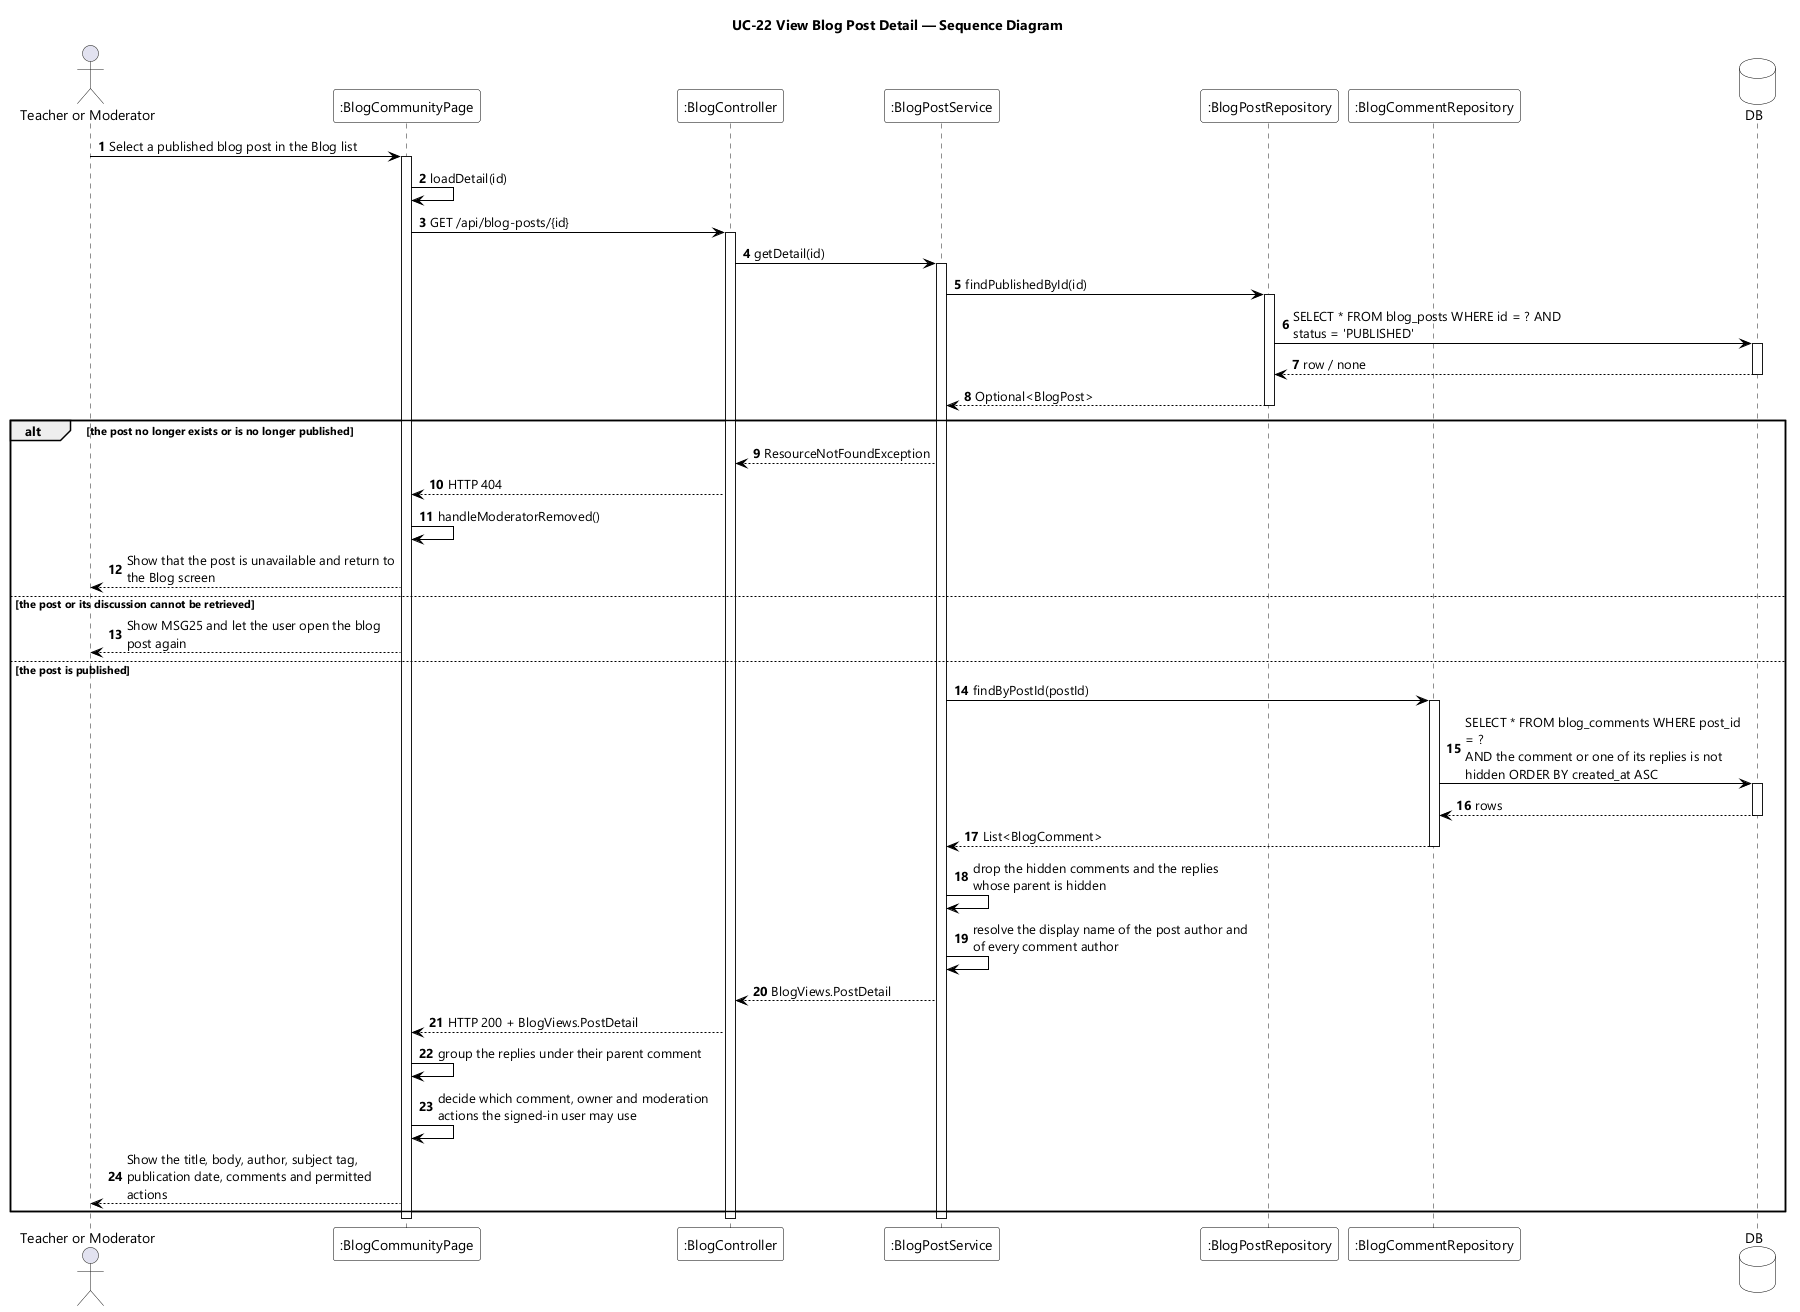

The diagram above was rendered by PlantUML. Its source (embedded in the PNG):
@startuml UC-22 View Blog Post Detail - Sequence Diagram
skinparamlocked dpi 96
skinparam defaultFontName "Segoe UI"
skinparam shadowing false
skinparam ParticipantBackgroundColor #FFFFFF
skinparam ParticipantBorderColor #000000
skinparam DatabaseBackgroundColor #FFFFFF
skinparam DatabaseBorderColor #000000
skinparam ArrowColor #000000
skinparam sequenceMessageAlign left
skinparam maxMessageSize 280
title UC-22 View Blog Post Detail — Sequence Diagram

actor "Teacher or Moderator" as User
participant ":BlogCommunityPage" as UI
participant ":BlogController" as CTL
participant ":BlogPostService" as SVC
participant ":BlogPostRepository" as POSTS
participant ":BlogCommentRepository" as COMMENTS
database DB

autonumber
User -> UI : Select a published blog post in the Blog list
activate UI
UI -> UI : loadDetail(id)
UI -> CTL : GET /api/blog-posts/{id}
activate CTL
CTL -> SVC : getDetail(id)
activate SVC
SVC -> POSTS : findPublishedById(id)
activate POSTS
POSTS -> DB : SELECT * FROM blog_posts WHERE id = ? AND status = 'PUBLISHED'
activate DB
DB --> POSTS : row / none
deactivate DB
POSTS --> SVC : Optional<BlogPost>
deactivate POSTS

alt the post no longer exists or is no longer published
  SVC --> CTL : ResourceNotFoundException
  CTL --> UI : HTTP 404
  UI -> UI : handleModeratorRemoved()
  UI --> User : Show that the post is unavailable and return to the Blog screen

else the post or its discussion cannot be retrieved
  UI --> User : Show MSG25 and let the user open the blog post again

else the post is published
  SVC -> COMMENTS : findByPostId(postId)
  activate COMMENTS
  COMMENTS -> DB : SELECT * FROM blog_comments WHERE post_id = ?\nAND the comment or one of its replies is not hidden ORDER BY created_at ASC
  activate DB
  DB --> COMMENTS : rows
  deactivate DB
  COMMENTS --> SVC : List<BlogComment>
  deactivate COMMENTS
  SVC -> SVC : drop the hidden comments and the replies whose parent is hidden
  SVC -> SVC : resolve the display name of the post author and of every comment author
  SVC --> CTL : BlogViews.PostDetail
  CTL --> UI : HTTP 200 + BlogViews.PostDetail
  UI -> UI : group the replies under their parent comment
  UI -> UI : decide which comment, owner and moderation actions the signed-in user may use
  UI --> User : Show the title, body, author, subject tag, publication date, comments and permitted actions
end
deactivate SVC
deactivate CTL
deactivate UI
@enduml